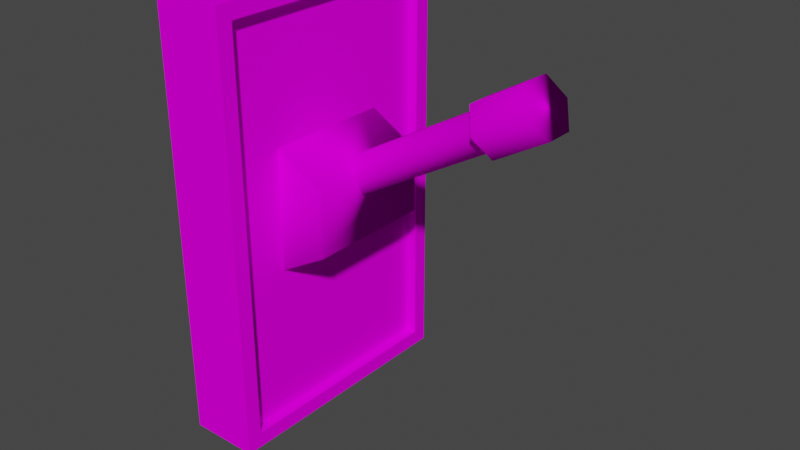 # Source: lever.blend  (saved by Blender 3.6.13; exported with 4.5.12 LTS)
import bpy
from mathutils import Matrix  # noqa: F401  (used for matrix-valued properties, if any)

bpy.ops.wm.read_factory_settings(use_empty=True)
scene = bpy.context.scene
scene.name = 'Scene'

# ---- collections
col_collection = bpy.data.collections.new('Collection'); scene.collection.children.link(col_collection)
col_collection_001 = bpy.data.collections.new('Collection.001'); col_collection.children.link(col_collection_001)

# ---- images (referenced by path relative to the original .blend; pixels are not part of the script)
import os
ASSET_DIR = os.environ.get("B2B_ASSET_DIR", "")  # directory of the original .blend (textures are referenced by path, not embedded)
HERE = os.path.dirname(os.path.abspath(__file__))  # packed textures are extracted next to this script under _unpacked/

def load_image(name, relpath, width, height, colorspace="sRGB"):
    """Load a texture the original file referenced (path relative to the .blend, or extracted next to this script)."""
    p = next((c for c in (os.path.join(HERE, relpath), os.path.join(ASSET_DIR, relpath)) if relpath and os.path.exists(c)), "")
    if p:
        img = bpy.data.images.load(p, check_existing=True)
        img.name = name
    else:  # same state as the original file: an image datablock whose file is absent (Cycles renders it pink)
        img = bpy.data.images.new(name, width, height)
        img.source = "FILE"
        img.filepath = "//" + (relpath or name)
    img.colorspace_settings.name = colorspace
    return img
img_rock030_1k_png_color_png = load_image('Rock030_1K-PNG_Color.png', 'Rock030_1K-PNG_Color.png', 1024, 1024, 'sRGB')
img_metal025_1k_png_color_png = load_image('Metal025_1K-PNG_Color.png', 'Metal025_1K-PNG_Color.png', 1024, 1024, 'sRGB')

# ---- materials (node trees are filled in below, after node groups)
mat_material_001 = bpy.data.materials.new('Material.001')
mat_material_001.use_transparent_shadow = False
mat_material_002 = bpy.data.materials.new('Material.002')
mat_material_002.use_transparent_shadow = False

# ---- material node trees
mat_material_001.use_nodes = True; mat_material_001.node_tree.nodes.clear()
_N = mat_material_001.node_tree.nodes; _L = mat_material_001.node_tree.links
n0 = _N.new('ShaderNodeBsdfPrincipled'); n0.name = 'Principled BSDF'; n0.location = (10, 300)
n0.distribution = 'GGX'
n0.subsurface_method = 'RANDOM_WALK_SKIN'
n0.inputs[3].default_value = 1.45
n0.inputs[13].default_value = 0.0
n0.inputs[27].default_value = (0.0, 0.0, 0.0, 1.0)
n0.inputs[28].default_value = 1.0
n1 = _N.new('ShaderNodeOutputMaterial'); n1.name = 'Material Output'; n1.location = (300, 300)
n2 = _N.new('ShaderNodeTexImage'); n2.name = 'Image Texture'; n2.location = (-280, 275)
n2.image = img_rock030_1k_png_color_png
_L.new(n0.outputs[0], n1.inputs[0])
_L.new(n2.outputs[0], n0.inputs[0])
n1.is_active_output = True
mat_material_002.use_nodes = True; mat_material_002.node_tree.nodes.clear()
_N = mat_material_002.node_tree.nodes; _L = mat_material_002.node_tree.links
n0 = _N.new('ShaderNodeBsdfPrincipled'); n0.name = 'Principled BSDF'; n0.location = (10, 300)
n0.distribution = 'GGX'
n0.subsurface_method = 'RANDOM_WALK_SKIN'
n0.inputs[3].default_value = 1.45
n0.inputs[13].default_value = 0.0
n0.inputs[27].default_value = (0.0, 0.0, 0.0, 1.0)
n0.inputs[28].default_value = 1.0
n1 = _N.new('ShaderNodeOutputMaterial'); n1.name = 'Material Output'; n1.location = (300, 300)
n2 = _N.new('ShaderNodeTexImage'); n2.name = 'Image Texture'; n2.location = (-280, 275)
n2.image = img_metal025_1k_png_color_png
_L.new(n0.outputs[0], n1.inputs[0])
_L.new(n2.outputs[0], n0.inputs[0])
n1.is_active_output = True

# ---- world
world_world = bpy.data.worlds.new('World'); scene.world = world_world
world_world.use_nodes = True; world_world.node_tree.nodes.clear()
_N = world_world.node_tree.nodes; _L = world_world.node_tree.links
n0 = _N.new('ShaderNodeOutputWorld'); n0.name = 'World Output'; n0.location = (300, 300)
n1 = _N.new('ShaderNodeBackground'); n1.name = 'Background'; n1.location = (10, 300)
n1.inputs[0].default_value = (0.05088, 0.05088, 0.05088, 1.0)
_L.new(n1.outputs[0], n0.inputs[0])
n0.is_active_output = True
world_world.color = (0.05088, 0.05088, 0.05088)
world_world.use_sun_shadow = False
world_world.sun_shadow_jitter_overblur = 0.0

# ---- meshes
me_cube_001 = bpy.data.meshes.new('Cube.001')
me_cube_001.from_pydata([(-0.1635, -0.6065, -1.0), (-0.1635, -0.6065, 1.0), (-0.1635, 0.6065, -1.0), (-0.1635, 0.6065, 1.0), (0.1635, -0.5347, -0.9282), (0.1635, -0.5347, 0.9282), (0.1635, 0.5347, -0.9282), (0.1635, 0.5347, 0.9282), (0.1635, 0.6065, 1.0), (0.1635, 0.6065, -1.0), (0.1635, -0.6065, -1.0), (0.1635, -0.6065, 1.0), (0.1153, 0.5347, 0.9282), (0.1153, 0.5347, -0.9282), (0.1153, -0.5347, -0.9282), (0.1153, -0.5347, 0.9282)], [], [(2, 3, 8, 9), (4, 6, 13, 14), (10, 11, 1, 0), (2, 9, 10, 0), (8, 3, 1, 11), (7, 6, 9, 8), (6, 4, 10, 9), (5, 7, 8, 11), (4, 5, 11, 10), (13, 12, 15, 14), (7, 5, 15, 12), (6, 7, 12, 13), (5, 4, 14, 15)])
_uv = me_cube_001.uv_layers.new(name='UVMap')
_uv.uv.foreach_set('vector', [0.3302, 0.9772, 0.3302, 0.6125, 0.3898, 0.6125, 0.3898, 0.9772, 0.4758, 0.6125, 0.4758, 0.8075, 0.467, 0.8075, 0.467, 0.6125, 0.3898, 0.9772, 0.3898, 0.6125, 0.4494, 0.6125, 0.4494, 0.9772, 1.169, 0.6247, 1.109, 0.6247, 1.109, 0.4034, 1.169, 0.4034, 1.169, 0.8459, 1.109, 0.8459, 1.109, 0.6247, 1.169, 0.6247, 0.1221, 0.6256, 0.1221, 0.9641, 0.109, 0.9772, 0.109, 0.6125, 0.1221, 0.9641, 0.3171, 0.9641, 0.3302, 0.9772, 0.109, 0.9772, 0.3171, 0.6256, 0.1221, 0.6256, 0.109, 0.6125, 0.3302, 0.6125, 0.3171, 0.9641, 0.3171, 0.6256, 0.3302, 0.6125, 0.3302, 0.9772, 0.4828, 0.951, 0.4828, 0.6125, 0.6779, 0.6125, 0.6779, 0.951, 0.467, 1.003, 0.467, 0.8075, 0.4758, 0.8075, 0.4758, 1.003, 0.4494, 0.951, 0.4494, 0.6125, 0.4582, 0.6125, 0.4582, 0.951, 0.467, 0.6125, 0.467, 0.951, 0.4582, 0.951, 0.4582, 0.6125])
me_cube_001.materials.append(mat_material_001)
me_cube_001.update()
me_cylinder = bpy.data.meshes.new('Cylinder')
me_cylinder.from_pydata([(1.338e-06, 1.0, 0.02488), (1.438e-06, 1.365, 2.156), (0.866, 0.5, 0.02488), (1.182, 0.6826, 2.156), (0.866, -0.5, 0.02488), (1.182, -0.6827, 2.156), (1.338e-06, -1.0, 0.02488), (1.438e-06, -1.365, 2.156), (-0.866, -0.5, 0.02488), (-1.182, -0.6827, 2.156), (-0.866, 0.5, 0.02488), (-1.182, 0.6826, 2.156), (1.338e-06, 1.0, 1.698), (0.866, 0.5, 1.698), (0.866, -0.5, 1.698), (1.338e-06, -1.0, 1.698), (-0.866, -0.5, 1.698), (-0.866, 0.5, 1.698), (1.438e-06, 1.365, 1.725), (1.182, 0.6826, 1.725), (1.182, -0.6827, 1.725), (1.438e-06, -1.365, 1.725), (-1.182, -0.6827, 1.725), (-1.182, 0.6826, 1.725), (-1.583e-07, -3.126, -0.302), (-1.583e-07, 3.126, -0.302), (2.707, -3.126, -0.06893), (2.707, 3.126, -0.06893), (2.707, -3.126, 0.3972), (2.707, 3.126, 0.3972), (5.87e-07, -3.126, 0.6302), (5.87e-07, 3.126, 0.6302), (-2.707, -3.126, 0.3972), (-2.707, 3.126, 0.3972), (-2.707, -3.126, -0.06893), (-2.707, 3.126, -0.06893)], [], [(18, 1, 3, 19), (19, 3, 5, 20), (20, 5, 7, 21), (21, 7, 9, 22), (3, 1, 11, 9, 7, 5), (22, 9, 11, 23), (23, 11, 1, 18), (10, 17, 12, 0), (8, 16, 17, 10), (6, 15, 16, 8), (4, 14, 15, 6), (2, 13, 14, 4), (0, 12, 13, 2), (17, 23, 18, 12), (16, 22, 23, 17), (15, 21, 22, 16), (14, 20, 21, 15), (13, 19, 20, 14), (12, 18, 19, 13), (26, 27, 29, 28), (28, 29, 31, 30), (30, 31, 33, 32), (27, 25, 35, 33, 31, 29), (32, 33, 35, 34), (24, 26, 28, 30, 32, 34)])
me_cylinder.polygons.foreach_set('use_smooth', [True] * 25)
me_cylinder.polygons.foreach_set('material_index', [1, 1, 1, 1, 1, 1, 1, 0, 0, 0, 0, 0, 0, 0, 0, 0, 0, 0, 0, 0, 0, 0, 0, 0, 0])
_uv = me_cylinder.uv_layers.new(name='UVMap')
_uv.uv.foreach_set('vector', [0.294, 0.7496, 0.2487, 0.7496, 0.2487, 0.6575, 0.294, 0.6575, 0.6638, 0.8011, 0.6184, 0.8011, 0.6184, 0.6575, 0.6638, 0.6575, 0.294, 0.6575, 0.3394, 0.6575, 0.3394, 0.7496, 0.294, 0.7496, 0.294, 0.7496, 0.3394, 0.7496, 0.3394, 0.891, 0.294, 0.891, 0.9161, 0.7523, 0.7918, 0.8241, 0.6674, 0.7523, 0.6674, 0.6087, 0.7918, 0.5369, 0.9161, 0.6087, 0.908, 0.3195, 0.8627, 0.3195, 0.8627, 0.1759, 0.908, 0.1759, 0.294, 0.891, 0.2487, 0.891, 0.2487, 0.7496, 0.294, 0.7496, 0.3394, 0.8334, 0.3394, 0.6575, 0.443, 0.6575, 0.443, 0.8334, 0.5133, 0.8334, 0.5133, 0.6575, 0.6184, 0.6575, 0.6184, 0.8334, 0.7349, 1.0, 0.7349, 0.8241, 0.8385, 0.8241, 0.8385, 1.0, 0.6674, 1.0, 0.6674, 0.8241, 0.7349, 0.8241, 0.7349, 1.0, 0.8627, 0.1759, 0.8627, 0.0, 0.9678, 0.0, 0.9678, 0.1759, 0.443, 0.8334, 0.443, 0.6575, 0.5104, 0.6575, 0.5104, 0.8334, 0.2154, 0.8536, 0.2487, 0.8728, 0.1243, 0.9446, 0.1243, 0.9062, 0.2154, 0.7485, 0.2487, 0.7293, 0.2487, 0.8728, 0.2154, 0.8536, 0.1243, 0.6959, 0.1243, 0.6575, 0.2487, 0.7293, 0.2154, 0.7485, 0.03327, 0.7485, 0.0, 0.7293, 0.1243, 0.6575, 0.1243, 0.6959, 0.03327, 0.8536, 0.0, 0.8728, 0.0, 0.7293, 0.03327, 0.7485, 0.1243, 0.9062, 0.1243, 0.9446, 0.0, 0.8728, 0.03327, 0.8536, 0.5694, 0.6575, 0.5694, -1.819e-10, 0.6184, 5.21e-08, 0.6184, 0.6575, 0.5694, 0.0, 0.5694, 0.6575, 0.2847, 0.6575, 0.2847, 0.0, 0.2847, 0.0, 0.2847, 0.6575, 0.0, 0.6575, 0.0, 0.0, 0.765, 0.004474, 0.765, 0.2729, 0.7162, 0.5369, 0.6674, 0.5325, 0.6674, 0.264, 0.7162, 2.416e-08, 0.6184, 0.6575, 0.6184, 4.818e-08, 0.6674, -4.103e-09, 0.6674, 0.6575, 0.8627, 0.2729, 0.8138, 0.5369, 0.765, 0.5325, 0.765, 0.264, 0.8138, 4.132e-09, 0.8627, 0.004474])
me_cylinder.materials.append(mat_material_002)
me_cylinder.materials.append(mat_material_001)
me_cylinder.update()
me_cube_001_1 = bpy.data.meshes.new('Cube.001')
me_cube_001_1.from_pydata([], [], [])
me_cube_001_1.materials.append(None)
me_cube_001_1.update()
arm_armature_001 = bpy.data.armatures.new('Armature.001')  # bones are not reproduced

# ---- objects
ob_cube = bpy.data.objects.new('Cube', me_cube_001)
ob_cylinder = bpy.data.objects.new('Cylinder', me_cylinder)
ob_cube_001 = bpy.data.objects.new('Cube.001', me_cube_001_1)
ob_armature = bpy.data.objects.new('Armature', arm_armature_001)

# ---- transforms, parenting, visibility, modifiers, constraints
ob_cube.location = (0.0, 0.0, 0.0)
ob_cylinder.location = (-7.105e-15, 0.0, 1.231e-14)
ob_cylinder.rotation_euler = (-1.344e-07, 1.047, -0.0)
ob_cylinder.scale = (0.09494, 0.09494, 0.6368)
ob_cube_001.parent = ob_armature
ob_cube_001.location = (0.0, 0.0, 0.0)
_m = ob_cube_001.modifiers.new('Bevel', 'BEVEL')
_m.show_render = False
_m.width = 0.04
_m.width_pct = 0.04
_m.use_clamp_overlap = False
_m = ob_cube_001.modifiers.new('Armature', 'ARMATURE')
_m.object = ob_armature
ob_armature.location = (1.216, 0.1777, -0.09644)
ob_armature.rotation_euler = (1.881e-07, 0.5236, 3.142)
ob_armature.scale = (0.5654, 0.5654, 0.5654)
ob_armature.show_in_front = True

# ---- collection membership
col_collection.objects.link(ob_cube)
col_collection.objects.link(ob_cylinder)
col_collection_001.objects.link(ob_cube_001)
col_collection_001.objects.link(ob_armature)

# ---- scene / render settings (as saved in the file)
scene.frame_start = 1; scene.frame_end = 20; scene.frame_set(0)
scene.render.engine = 'BLENDER_EEVEE_NEXT'
scene.cycles.sampling_pattern = 'TABULATED_SOBOL'
scene.view_settings.view_transform = 'Filmic'
bpy.context.view_layer.update()

# ---- added for rendering (the .blend has no active camera and no usable light): camera, sun
cam_auto = bpy.data.cameras.new('AutoCamera')
cam_auto.lens = 50.0
cam_auto.sensor_width = 36.0
cam_auto.clip_end = 1000.0
ob_auto_camera = bpy.data.objects.new('AutoCamera', cam_auto)
scene.collection.objects.link(ob_auto_camera)
ob_auto_camera.location = (3.14011, -3.15451, 2.10301)
ob_auto_camera.rotation_euler = (1.09748, -7.21219e-08, 0.694738)
scene.camera = ob_auto_camera
light_auto_sun = bpy.data.lights.new('AutoSun', 'SUN')
light_auto_sun.energy = 3.0
light_auto_sun.angle = 0.0523599
ob_auto_sun = bpy.data.objects.new('AutoSun', light_auto_sun)
scene.collection.objects.link(ob_auto_sun)
ob_auto_sun.rotation_euler = (0.872665, 0.174533, 0.523599)
bpy.context.view_layer.update()
